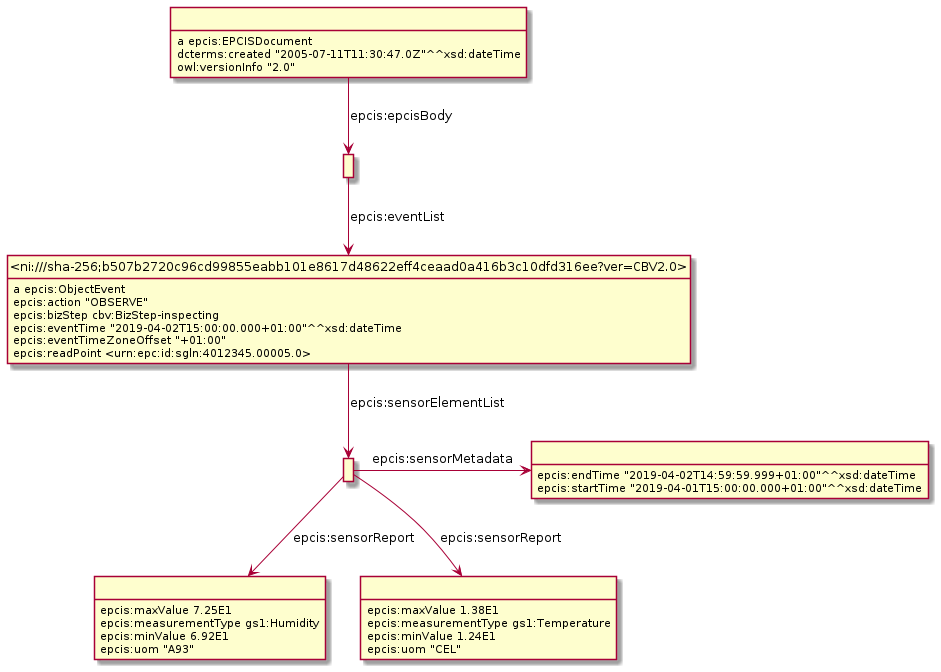

The diagram above was rendered by PlantUML. Its source (embedded in the PNG):
@startuml
hide empty methods
hide empty attributes
hide circle
skinparam classAttributeIconSize 0
class _r1631887419r4_ as " "
_r1631887419r4_ : epcis:maxValue 7.25E1
_r1631887419r4_ : epcis:measurementType gs1:Humidity
_r1631887419r4_ : epcis:minValue 6.92E1
_r1631887419r4_ : epcis:uom "A93"
class _ni_sha_256_b507b2720c96cd99855eabb101e8617d48622eff4ceaad0a416b3c10dfd316ee_ver_CBV2_0_ as "<ni:///sha-256;b507b2720c96cd99855eabb101e8617d48622eff4ceaad0a416b3c10dfd316ee?ver=CBV2.0>"
_ni_sha_256_b507b2720c96cd99855eabb101e8617d48622eff4ceaad0a416b3c10dfd316ee_ver_CBV2_0_ : a epcis:ObjectEvent
class _r1631887419r2_ as " "
_ni_sha_256_b507b2720c96cd99855eabb101e8617d48622eff4ceaad0a416b3c10dfd316ee_ver_CBV2_0_ -down-> _r1631887419r2_ : epcis:sensorElementList
_ni_sha_256_b507b2720c96cd99855eabb101e8617d48622eff4ceaad0a416b3c10dfd316ee_ver_CBV2_0_ : epcis:action "OBSERVE"
_ni_sha_256_b507b2720c96cd99855eabb101e8617d48622eff4ceaad0a416b3c10dfd316ee_ver_CBV2_0_ : epcis:bizStep cbv:BizStep-inspecting
_ni_sha_256_b507b2720c96cd99855eabb101e8617d48622eff4ceaad0a416b3c10dfd316ee_ver_CBV2_0_ : epcis:eventTime "2019-04-02T15:00:00.000+01:00"^^xsd:dateTime
_ni_sha_256_b507b2720c96cd99855eabb101e8617d48622eff4ceaad0a416b3c10dfd316ee_ver_CBV2_0_ : epcis:eventTimeZoneOffset "+01:00"
_ni_sha_256_b507b2720c96cd99855eabb101e8617d48622eff4ceaad0a416b3c10dfd316ee_ver_CBV2_0_ : epcis:readPoint <urn:epc:id:sgln:4012345.00005.0>
class _r1631887419r0_ as " "
_r1631887419r0_ : a epcis:EPCISDocument
class _r1631887419r1_ as " "
_r1631887419r0_ -down-> _r1631887419r1_ : epcis:epcisBody
_r1631887419r0_ : dcterms:created "2005-07-11T11:30:47.0Z"^^xsd:dateTime
_r1631887419r0_ : owl:versionInfo "2.0"
_r1631887419r1_ -down-> _ni_sha_256_b507b2720c96cd99855eabb101e8617d48622eff4ceaad0a416b3c10dfd316ee_ver_CBV2_0_ : epcis:eventList
class _r1631887419r3_ as " "
_r1631887419r3_ : epcis:endTime "2019-04-02T14:59:59.999+01:00"^^xsd:dateTime
_r1631887419r3_ : epcis:startTime "2019-04-01T15:00:00.000+01:00"^^xsd:dateTime
class _r1631887419r5_ as " "
_r1631887419r5_ : epcis:maxValue 1.38E1
_r1631887419r5_ : epcis:measurementType gs1:Temperature
_r1631887419r5_ : epcis:minValue 1.24E1
_r1631887419r5_ : epcis:uom "CEL"
_r1631887419r2_ -right-> _r1631887419r3_ : epcis:sensorMetadata
_r1631887419r2_ -down-> _r1631887419r5_ : epcis:sensorReport
_r1631887419r2_ -down-> _r1631887419r4_ : epcis:sensorReport
@enduml